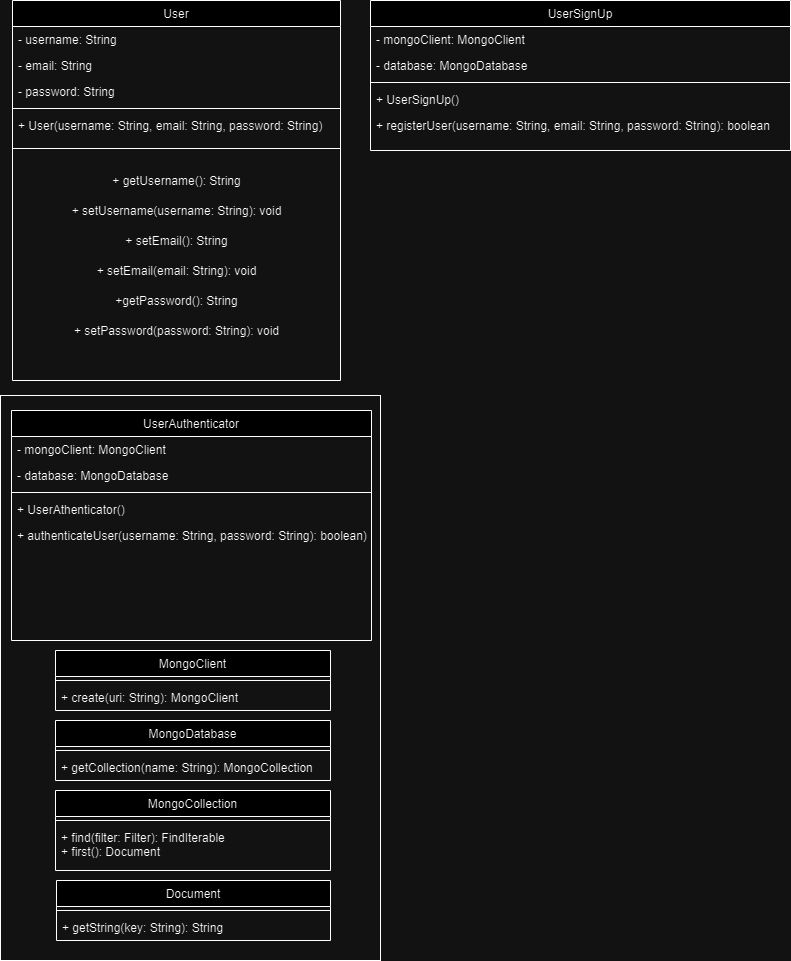

The diagram above was exported from draw.io. Its source (the exported page's mxGraphModel, read from the mxfile embedded in the PNG):
<mxGraphModel dx="1985" dy="1132" grid="1" gridSize="10" guides="1" tooltips="1" connect="1" arrows="1" fold="1" page="1" pageScale="1" pageWidth="827" pageHeight="1169" math="0" shadow="0">
  <root>
    <mxCell id="WIyWlLk6GJQsqaUBKTNV-0" />
    <mxCell id="WIyWlLk6GJQsqaUBKTNV-1" parent="WIyWlLk6GJQsqaUBKTNV-0" />
    <mxCell id="zkfFHV4jXpPFQw0GAbJ--0" value="User" style="swimlane;fontStyle=0;align=center;verticalAlign=top;childLayout=stackLayout;horizontal=1;startSize=26;horizontalStack=0;resizeParent=1;resizeLast=0;collapsible=1;marginBottom=0;rounded=0;shadow=0;strokeWidth=1;" parent="WIyWlLk6GJQsqaUBKTNV-1" vertex="1">
      <mxGeometry x="12" y="10" width="328" height="380" as="geometry">
        <mxRectangle x="230" y="140" width="160" height="26" as="alternateBounds" />
      </mxGeometry>
    </mxCell>
    <mxCell id="zkfFHV4jXpPFQw0GAbJ--1" value="- username: String" style="text;align=left;verticalAlign=top;spacingLeft=4;spacingRight=4;overflow=hidden;rotatable=0;points=[[0,0.5],[1,0.5]];portConstraint=eastwest;" parent="zkfFHV4jXpPFQw0GAbJ--0" vertex="1">
      <mxGeometry y="26" width="328" height="26" as="geometry" />
    </mxCell>
    <mxCell id="zkfFHV4jXpPFQw0GAbJ--2" value="- email: String" style="text;align=left;verticalAlign=top;spacingLeft=4;spacingRight=4;overflow=hidden;rotatable=0;points=[[0,0.5],[1,0.5]];portConstraint=eastwest;rounded=0;shadow=0;html=0;" parent="zkfFHV4jXpPFQw0GAbJ--0" vertex="1">
      <mxGeometry y="52" width="328" height="26" as="geometry" />
    </mxCell>
    <mxCell id="zkfFHV4jXpPFQw0GAbJ--3" value="- password: String" style="text;align=left;verticalAlign=top;spacingLeft=4;spacingRight=4;overflow=hidden;rotatable=0;points=[[0,0.5],[1,0.5]];portConstraint=eastwest;rounded=0;shadow=0;html=0;" parent="zkfFHV4jXpPFQw0GAbJ--0" vertex="1">
      <mxGeometry y="78" width="328" height="26" as="geometry" />
    </mxCell>
    <mxCell id="zkfFHV4jXpPFQw0GAbJ--4" value="" style="line;html=1;strokeWidth=1;align=left;verticalAlign=middle;spacingTop=-1;spacingLeft=3;spacingRight=3;rotatable=0;labelPosition=right;points=[];portConstraint=eastwest;" parent="zkfFHV4jXpPFQw0GAbJ--0" vertex="1">
      <mxGeometry y="104" width="328" height="8" as="geometry" />
    </mxCell>
    <mxCell id="zkfFHV4jXpPFQw0GAbJ--5" value="+ User(username: String, email: String, password: String)" style="text;align=left;verticalAlign=top;spacingLeft=4;spacingRight=4;overflow=hidden;rotatable=0;points=[[0,0.5],[1,0.5]];portConstraint=eastwest;" parent="zkfFHV4jXpPFQw0GAbJ--0" vertex="1">
      <mxGeometry y="112" width="328" height="18" as="geometry" />
    </mxCell>
    <mxCell id="PAvtZ8E6NKUfUoo8g0Mi-1" value="" style="line;html=1;strokeWidth=1;align=left;verticalAlign=middle;spacingTop=-1;spacingLeft=3;spacingRight=3;rotatable=0;labelPosition=right;points=[];portConstraint=eastwest;" vertex="1" parent="zkfFHV4jXpPFQw0GAbJ--0">
      <mxGeometry y="130" width="328" height="36" as="geometry" />
    </mxCell>
    <mxCell id="PAvtZ8E6NKUfUoo8g0Mi-2" value="+ getUsername(): String" style="text;html=1;align=center;verticalAlign=middle;resizable=0;points=[];autosize=1;strokeColor=none;fillColor=none;" vertex="1" parent="zkfFHV4jXpPFQw0GAbJ--0">
      <mxGeometry y="166" width="328" height="30" as="geometry" />
    </mxCell>
    <mxCell id="PAvtZ8E6NKUfUoo8g0Mi-4" value="&lt;div&gt;+ setUsername(username: String): void&lt;br&gt;&lt;/div&gt;" style="text;html=1;align=center;verticalAlign=middle;resizable=0;points=[];autosize=1;strokeColor=none;fillColor=none;" vertex="1" parent="zkfFHV4jXpPFQw0GAbJ--0">
      <mxGeometry y="196" width="328" height="30" as="geometry" />
    </mxCell>
    <mxCell id="PAvtZ8E6NKUfUoo8g0Mi-5" value="&lt;div&gt;+ setEmail(): String&lt;/div&gt;" style="text;html=1;align=center;verticalAlign=middle;resizable=0;points=[];autosize=1;strokeColor=none;fillColor=none;" vertex="1" parent="zkfFHV4jXpPFQw0GAbJ--0">
      <mxGeometry y="226" width="328" height="30" as="geometry" />
    </mxCell>
    <mxCell id="PAvtZ8E6NKUfUoo8g0Mi-7" value="+ setEmail(email: String): void" style="text;html=1;align=center;verticalAlign=middle;resizable=0;points=[];autosize=1;strokeColor=none;fillColor=none;" vertex="1" parent="zkfFHV4jXpPFQw0GAbJ--0">
      <mxGeometry y="256" width="328" height="30" as="geometry" />
    </mxCell>
    <mxCell id="PAvtZ8E6NKUfUoo8g0Mi-8" value="+getPassword(): String" style="text;html=1;align=center;verticalAlign=middle;resizable=0;points=[];autosize=1;strokeColor=none;fillColor=none;" vertex="1" parent="zkfFHV4jXpPFQw0GAbJ--0">
      <mxGeometry y="286" width="328" height="30" as="geometry" />
    </mxCell>
    <mxCell id="PAvtZ8E6NKUfUoo8g0Mi-9" value="+ setPassword(password: String): void" style="text;html=1;align=center;verticalAlign=middle;resizable=0;points=[];autosize=1;strokeColor=none;fillColor=none;" vertex="1" parent="zkfFHV4jXpPFQw0GAbJ--0">
      <mxGeometry y="316" width="328" height="30" as="geometry" />
    </mxCell>
    <mxCell id="zkfFHV4jXpPFQw0GAbJ--6" value="UserAuthenticator" style="swimlane;fontStyle=0;align=center;verticalAlign=top;childLayout=stackLayout;horizontal=1;startSize=26;horizontalStack=0;resizeParent=1;resizeLast=0;collapsible=1;marginBottom=0;rounded=0;shadow=0;strokeWidth=1;" parent="WIyWlLk6GJQsqaUBKTNV-1" vertex="1">
      <mxGeometry x="11" y="420" width="360" height="230" as="geometry">
        <mxRectangle x="130" y="380" width="160" height="26" as="alternateBounds" />
      </mxGeometry>
    </mxCell>
    <mxCell id="zkfFHV4jXpPFQw0GAbJ--7" value="- mongoClient: MongoClient" style="text;align=left;verticalAlign=top;spacingLeft=4;spacingRight=4;overflow=hidden;rotatable=0;points=[[0,0.5],[1,0.5]];portConstraint=eastwest;" parent="zkfFHV4jXpPFQw0GAbJ--6" vertex="1">
      <mxGeometry y="26" width="360" height="26" as="geometry" />
    </mxCell>
    <mxCell id="zkfFHV4jXpPFQw0GAbJ--8" value="- database: MongoDatabase" style="text;align=left;verticalAlign=top;spacingLeft=4;spacingRight=4;overflow=hidden;rotatable=0;points=[[0,0.5],[1,0.5]];portConstraint=eastwest;rounded=0;shadow=0;html=0;" parent="zkfFHV4jXpPFQw0GAbJ--6" vertex="1">
      <mxGeometry y="52" width="360" height="26" as="geometry" />
    </mxCell>
    <mxCell id="zkfFHV4jXpPFQw0GAbJ--9" value="" style="line;html=1;strokeWidth=1;align=left;verticalAlign=middle;spacingTop=-1;spacingLeft=3;spacingRight=3;rotatable=0;labelPosition=right;points=[];portConstraint=eastwest;" parent="zkfFHV4jXpPFQw0GAbJ--6" vertex="1">
      <mxGeometry y="78" width="360" height="8" as="geometry" />
    </mxCell>
    <mxCell id="zkfFHV4jXpPFQw0GAbJ--10" value="+ UserAthenticator()" style="text;align=left;verticalAlign=top;spacingLeft=4;spacingRight=4;overflow=hidden;rotatable=0;points=[[0,0.5],[1,0.5]];portConstraint=eastwest;fontStyle=0" parent="zkfFHV4jXpPFQw0GAbJ--6" vertex="1">
      <mxGeometry y="86" width="360" height="26" as="geometry" />
    </mxCell>
    <mxCell id="zkfFHV4jXpPFQw0GAbJ--11" value="+ authenticateUser(username: String, password: String): boolean)" style="text;align=left;verticalAlign=top;spacingLeft=4;spacingRight=4;overflow=hidden;rotatable=0;points=[[0,0.5],[1,0.5]];portConstraint=eastwest;" parent="zkfFHV4jXpPFQw0GAbJ--6" vertex="1">
      <mxGeometry y="112" width="360" height="26" as="geometry" />
    </mxCell>
    <mxCell id="zkfFHV4jXpPFQw0GAbJ--13" value="MongoClient" style="swimlane;fontStyle=0;align=center;verticalAlign=top;childLayout=stackLayout;horizontal=1;startSize=26;horizontalStack=0;resizeParent=1;resizeLast=0;collapsible=1;marginBottom=0;rounded=0;shadow=0;strokeWidth=1;" parent="WIyWlLk6GJQsqaUBKTNV-1" vertex="1">
      <mxGeometry x="55" y="660" width="275" height="60" as="geometry">
        <mxRectangle x="340" y="380" width="170" height="26" as="alternateBounds" />
      </mxGeometry>
    </mxCell>
    <mxCell id="zkfFHV4jXpPFQw0GAbJ--15" value="" style="line;html=1;strokeWidth=1;align=left;verticalAlign=middle;spacingTop=-1;spacingLeft=3;spacingRight=3;rotatable=0;labelPosition=right;points=[];portConstraint=eastwest;" parent="zkfFHV4jXpPFQw0GAbJ--13" vertex="1">
      <mxGeometry y="26" width="275" height="8" as="geometry" />
    </mxCell>
    <mxCell id="PAvtZ8E6NKUfUoo8g0Mi-13" value="+ create(uri: String): MongoClient" style="text;align=left;verticalAlign=top;spacingLeft=4;spacingRight=4;overflow=hidden;rotatable=0;points=[[0,0.5],[1,0.5]];portConstraint=eastwest;" vertex="1" parent="zkfFHV4jXpPFQw0GAbJ--13">
      <mxGeometry y="34" width="275" height="26" as="geometry" />
    </mxCell>
    <mxCell id="zkfFHV4jXpPFQw0GAbJ--17" value="UserSignUp" style="swimlane;fontStyle=0;align=center;verticalAlign=top;childLayout=stackLayout;horizontal=1;startSize=26;horizontalStack=0;resizeParent=1;resizeLast=0;collapsible=1;marginBottom=0;rounded=0;shadow=0;strokeWidth=1;" parent="WIyWlLk6GJQsqaUBKTNV-1" vertex="1">
      <mxGeometry x="370" y="10" width="420" height="150" as="geometry">
        <mxRectangle x="550" y="140" width="160" height="26" as="alternateBounds" />
      </mxGeometry>
    </mxCell>
    <mxCell id="zkfFHV4jXpPFQw0GAbJ--18" value="- mongoClient: MongoClient" style="text;align=left;verticalAlign=top;spacingLeft=4;spacingRight=4;overflow=hidden;rotatable=0;points=[[0,0.5],[1,0.5]];portConstraint=eastwest;" parent="zkfFHV4jXpPFQw0GAbJ--17" vertex="1">
      <mxGeometry y="26" width="420" height="26" as="geometry" />
    </mxCell>
    <mxCell id="zkfFHV4jXpPFQw0GAbJ--19" value="- database: MongoDatabase" style="text;align=left;verticalAlign=top;spacingLeft=4;spacingRight=4;overflow=hidden;rotatable=0;points=[[0,0.5],[1,0.5]];portConstraint=eastwest;rounded=0;shadow=0;html=0;" parent="zkfFHV4jXpPFQw0GAbJ--17" vertex="1">
      <mxGeometry y="52" width="420" height="26" as="geometry" />
    </mxCell>
    <mxCell id="zkfFHV4jXpPFQw0GAbJ--23" value="" style="line;html=1;strokeWidth=1;align=left;verticalAlign=middle;spacingTop=-1;spacingLeft=3;spacingRight=3;rotatable=0;labelPosition=right;points=[];portConstraint=eastwest;" parent="zkfFHV4jXpPFQw0GAbJ--17" vertex="1">
      <mxGeometry y="78" width="420" height="8" as="geometry" />
    </mxCell>
    <mxCell id="zkfFHV4jXpPFQw0GAbJ--24" value="+ UserSignUp()" style="text;align=left;verticalAlign=top;spacingLeft=4;spacingRight=4;overflow=hidden;rotatable=0;points=[[0,0.5],[1,0.5]];portConstraint=eastwest;" parent="zkfFHV4jXpPFQw0GAbJ--17" vertex="1">
      <mxGeometry y="86" width="420" height="26" as="geometry" />
    </mxCell>
    <mxCell id="zkfFHV4jXpPFQw0GAbJ--25" value="+ registerUser(username: String, email: String, password: String): boolean" style="text;align=left;verticalAlign=top;spacingLeft=4;spacingRight=4;overflow=hidden;rotatable=0;points=[[0,0.5],[1,0.5]];portConstraint=eastwest;" parent="zkfFHV4jXpPFQw0GAbJ--17" vertex="1">
      <mxGeometry y="112" width="420" height="26" as="geometry" />
    </mxCell>
    <mxCell id="PAvtZ8E6NKUfUoo8g0Mi-14" value="MongoDatabase" style="swimlane;fontStyle=0;align=center;verticalAlign=top;childLayout=stackLayout;horizontal=1;startSize=26;horizontalStack=0;resizeParent=1;resizeLast=0;collapsible=1;marginBottom=0;rounded=0;shadow=0;strokeWidth=1;" vertex="1" parent="WIyWlLk6GJQsqaUBKTNV-1">
      <mxGeometry x="55" y="730" width="275" height="60" as="geometry">
        <mxRectangle x="340" y="380" width="170" height="26" as="alternateBounds" />
      </mxGeometry>
    </mxCell>
    <mxCell id="PAvtZ8E6NKUfUoo8g0Mi-15" value="" style="line;html=1;strokeWidth=1;align=left;verticalAlign=middle;spacingTop=-1;spacingLeft=3;spacingRight=3;rotatable=0;labelPosition=right;points=[];portConstraint=eastwest;" vertex="1" parent="PAvtZ8E6NKUfUoo8g0Mi-14">
      <mxGeometry y="26" width="275" height="8" as="geometry" />
    </mxCell>
    <mxCell id="PAvtZ8E6NKUfUoo8g0Mi-16" value="+ getCollection(name: String): MongoCollection" style="text;align=left;verticalAlign=top;spacingLeft=4;spacingRight=4;overflow=hidden;rotatable=0;points=[[0,0.5],[1,0.5]];portConstraint=eastwest;" vertex="1" parent="PAvtZ8E6NKUfUoo8g0Mi-14">
      <mxGeometry y="34" width="275" height="26" as="geometry" />
    </mxCell>
    <mxCell id="PAvtZ8E6NKUfUoo8g0Mi-17" value="MongoCollection" style="swimlane;fontStyle=0;align=center;verticalAlign=top;childLayout=stackLayout;horizontal=1;startSize=26;horizontalStack=0;resizeParent=1;resizeLast=0;collapsible=1;marginBottom=0;rounded=0;shadow=0;strokeWidth=1;" vertex="1" parent="WIyWlLk6GJQsqaUBKTNV-1">
      <mxGeometry x="55" y="800" width="275" height="80" as="geometry">
        <mxRectangle x="340" y="380" width="170" height="26" as="alternateBounds" />
      </mxGeometry>
    </mxCell>
    <mxCell id="PAvtZ8E6NKUfUoo8g0Mi-18" value="" style="line;html=1;strokeWidth=1;align=left;verticalAlign=middle;spacingTop=-1;spacingLeft=3;spacingRight=3;rotatable=0;labelPosition=right;points=[];portConstraint=eastwest;" vertex="1" parent="PAvtZ8E6NKUfUoo8g0Mi-17">
      <mxGeometry y="26" width="275" height="8" as="geometry" />
    </mxCell>
    <mxCell id="PAvtZ8E6NKUfUoo8g0Mi-19" value="+ find(filter: Filter): FindIterable&#10;+ first(): Document" style="text;align=left;verticalAlign=top;spacingLeft=4;spacingRight=4;overflow=hidden;rotatable=0;points=[[0,0.5],[1,0.5]];portConstraint=eastwest;" vertex="1" parent="PAvtZ8E6NKUfUoo8g0Mi-17">
      <mxGeometry y="34" width="275" height="46" as="geometry" />
    </mxCell>
    <mxCell id="PAvtZ8E6NKUfUoo8g0Mi-20" value="Document" style="swimlane;fontStyle=0;align=center;verticalAlign=top;childLayout=stackLayout;horizontal=1;startSize=26;horizontalStack=0;resizeParent=1;resizeLast=0;collapsible=1;marginBottom=0;rounded=0;shadow=0;strokeWidth=1;" vertex="1" parent="WIyWlLk6GJQsqaUBKTNV-1">
      <mxGeometry x="56" y="890" width="274" height="60" as="geometry">
        <mxRectangle x="340" y="380" width="170" height="26" as="alternateBounds" />
      </mxGeometry>
    </mxCell>
    <mxCell id="PAvtZ8E6NKUfUoo8g0Mi-21" value="" style="line;html=1;strokeWidth=1;align=left;verticalAlign=middle;spacingTop=-1;spacingLeft=3;spacingRight=3;rotatable=0;labelPosition=right;points=[];portConstraint=eastwest;" vertex="1" parent="PAvtZ8E6NKUfUoo8g0Mi-20">
      <mxGeometry y="26" width="274" height="8" as="geometry" />
    </mxCell>
    <mxCell id="PAvtZ8E6NKUfUoo8g0Mi-22" value="+ getString(key: String): String" style="text;align=left;verticalAlign=top;spacingLeft=4;spacingRight=4;overflow=hidden;rotatable=0;points=[[0,0.5],[1,0.5]];portConstraint=eastwest;" vertex="1" parent="PAvtZ8E6NKUfUoo8g0Mi-20">
      <mxGeometry y="34" width="274" height="26" as="geometry" />
    </mxCell>
    <mxCell id="PAvtZ8E6NKUfUoo8g0Mi-23" value="" style="rounded=0;whiteSpace=wrap;html=1;fillColor=none;" vertex="1" parent="WIyWlLk6GJQsqaUBKTNV-1">
      <mxGeometry y="405" width="380" height="565" as="geometry" />
    </mxCell>
  </root>
</mxGraphModel>